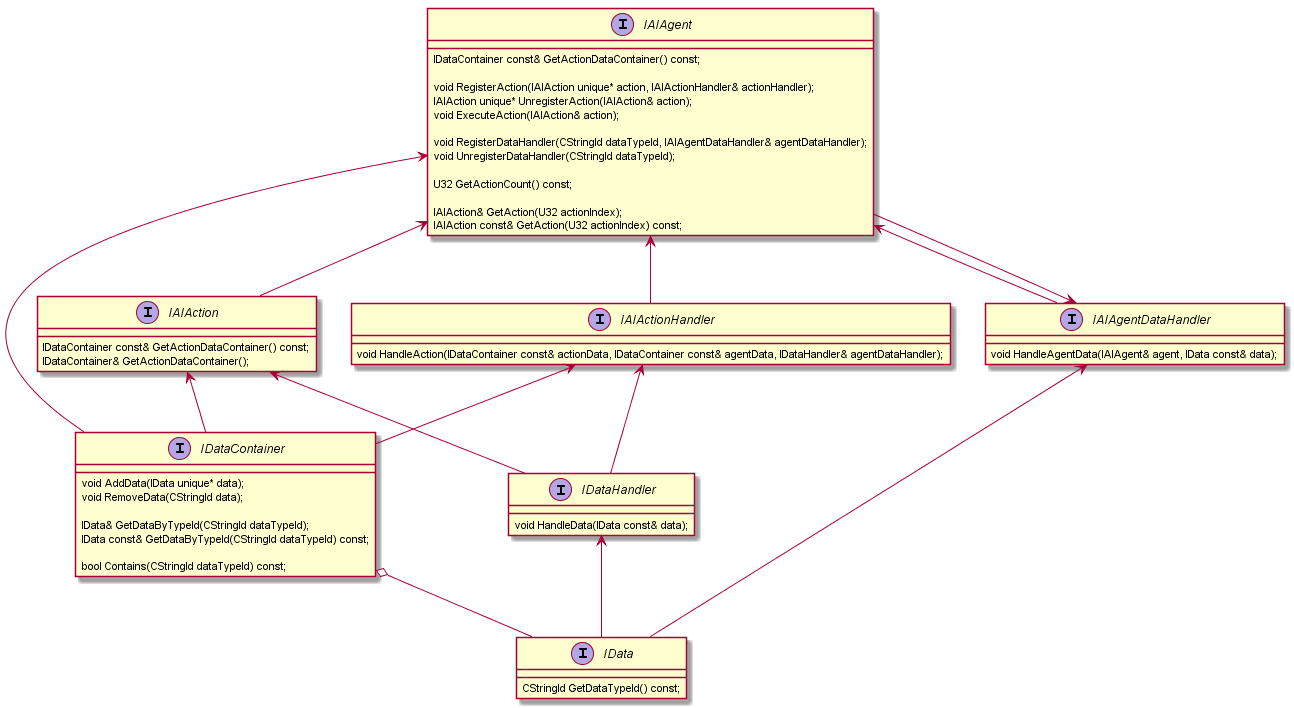

The diagram above was rendered by PlantUML. Its source (embedded in the PNG):
@startuml
Interface IData
Interface IDataContainer
Interface IDataHandler

Interface IAIAction
Interface IAIActionHandler

Interface IAIAgent
Interface IAIAgentDataHandler

IDataContainer o-- IData
IDataHandler <-- IData
IAIAgentDataHandler <-- IData

IAIAction <-- IDataContainer
IAIActionHandler <-- IDataContainer
IAIAgent <-- IDataContainer

IAIAction <-- IDataHandler
IAIActionHandler <-- IDataHandler

IAIAgent <-- IAIAction

IAIAgentDataHandler <-- IAIAgent

IAIAgent <-- IAIAgentDataHandler

IAIAgent <-- IAIActionHandler

Interface IData
{
	CStringId GetDataTypeId() const;
}

Interface IDataContainer
{
	void AddData(IData unique* data);
	void RemoveData(CStringId data);
	
	IData& GetDataByTypeId(CStringId dataTypeId);
	IData const& GetDataByTypeId(CStringId dataTypeId) const;
	
	bool Contains(CStringId dataTypeId) const;
}

Interface IDataHandler
{
	void HandleData(IData const& data);
}

Interface IAIAction
{
	IDataContainer const& GetActionDataContainer() const;
	IDataContainer& GetActionDataContainer();
}

Interface IAIActionHandler
{
	void HandleAction(IDataContainer const& actionData, IDataContainer const& agentData, IDataHandler& agentDataHandler);
}

Interface IAIAgent
{
	IDataContainer const& GetActionDataContainer() const;

	void RegisterAction(IAIAction unique* action, IAIActionHandler& actionHandler);
	IAIAction unique* UnregisterAction(IAIAction& action);
	void ExecuteAction(IAIAction& action);
	
	void RegisterDataHandler(CStringId dataTypeId, IAIAgentDataHandler& agentDataHandler);
	void UnregisterDataHandler(CStringId dataTypeId);
	
	U32 GetActionCount() const;
	
	IAIAction& GetAction(U32 actionIndex);
	IAIAction const& GetAction(U32 actionIndex) const;
}

Interface IAIAgentDataHandler
{
	void HandleAgentData(IAIAgent& agent, IData const& data);
}

@enduml